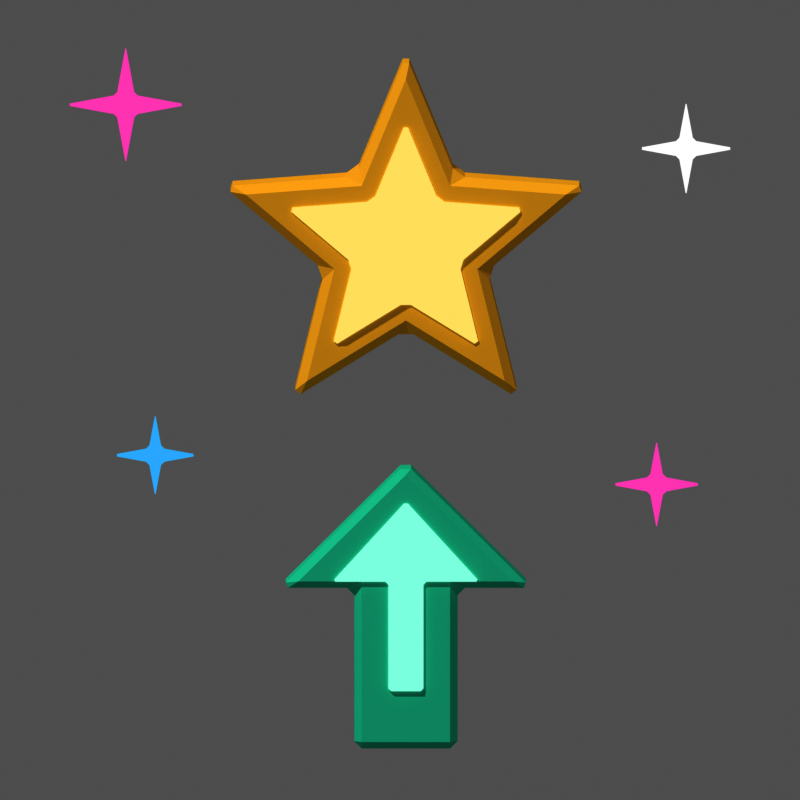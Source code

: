 # Source: ui_evolution.blend  (saved by Blender 5.3.31; exported with 4.5.12 LTS)
import bpy
from mathutils import Matrix  # noqa: F401  (used for matrix-valued properties, if any)

bpy.ops.wm.read_factory_settings(use_empty=True)
scene = bpy.context.scene
scene.name = 'Scene'

# ---- materials (node trees are filled in below, after node groups)
mat_m_ffcf4a = bpy.data.materials.new('m_ffcf4a')
mat_m_ffcf4a.diffuse_color = (1.0, 0.624, 0.06848, 1.0)
mat_m_fff0a0_e = bpy.data.materials.new('m_fff0a0_E')
mat_m_fff0a0_e.diffuse_color = (1.0, 0.8714, 0.3515, 1.0)
mat_m_4de0c0 = bpy.data.materials.new('m_4de0c0')
mat_m_4de0c0.diffuse_color = (0.07421, 0.7454, 0.5271, 1.0)
mat_m_b8fff0_e = bpy.data.materials.new('m_b8fff0_E')
mat_m_b8fff0_e.diffuse_color = (0.4793, 1.0, 0.8714, 1.0)
mat_m_ff7ad9_e = bpy.data.materials.new('m_ff7ad9_E')
mat_m_ff7ad9_e.diffuse_color = (1.0, 0.1946, 0.6939, 1.0)
mat_m_ffffff_e = bpy.data.materials.new('m_ffffff_E')
mat_m_ffffff_e.diffuse_color = (1.0, 1.0, 1.0, 1.0)
mat_m_6fd3ff_e = bpy.data.materials.new('m_6fd3ff_E')
mat_m_6fd3ff_e.diffuse_color = (0.159, 0.6514, 1.0, 1.0)

# ---- material node trees
mat_m_ffcf4a.use_nodes = True; mat_m_ffcf4a.node_tree.nodes.clear()
_N = mat_m_ffcf4a.node_tree.nodes; _L = mat_m_ffcf4a.node_tree.links
n0 = _N.new('ShaderNodeOutputMaterial'); n0.name = 'Material Output'; n0.location = (0, 0)
n1 = _N.new('ShaderNodeBsdfPrincipled'); n1.name = 'Principled BSDF'; n1.location = (0, 0)
n1.inputs[0].default_value = (1.0, 0.624, 0.06848, 1.0)
n1.inputs[2].default_value = 1.0
n1.inputs[10].default_value = 0.005
n1.inputs[13].default_value = 0.0
_L.new(n1.outputs[0], n0.inputs[0])
n0.is_active_output = True
mat_m_fff0a0_e.use_nodes = True; mat_m_fff0a0_e.node_tree.nodes.clear()
_N = mat_m_fff0a0_e.node_tree.nodes; _L = mat_m_fff0a0_e.node_tree.links
n0 = _N.new('ShaderNodeOutputMaterial'); n0.name = 'Material Output'; n0.location = (0, 0)
n1 = _N.new('ShaderNodeEmission'); n1.name = 'Emission'; n1.location = (0, 0)
n1.inputs[0].default_value = (1.0, 0.8714, 0.3515, 1.0)
_L.new(n1.outputs[0], n0.inputs[0])
n0.is_active_output = True
mat_m_4de0c0.use_nodes = True; mat_m_4de0c0.node_tree.nodes.clear()
_N = mat_m_4de0c0.node_tree.nodes; _L = mat_m_4de0c0.node_tree.links
n0 = _N.new('ShaderNodeOutputMaterial'); n0.name = 'Material Output'; n0.location = (0, 0)
n1 = _N.new('ShaderNodeBsdfPrincipled'); n1.name = 'Principled BSDF'; n1.location = (0, 0)
n1.inputs[0].default_value = (0.07421, 0.7454, 0.5271, 1.0)
n1.inputs[2].default_value = 1.0
n1.inputs[10].default_value = 0.005
n1.inputs[13].default_value = 0.0
_L.new(n1.outputs[0], n0.inputs[0])
n0.is_active_output = True
mat_m_b8fff0_e.use_nodes = True; mat_m_b8fff0_e.node_tree.nodes.clear()
_N = mat_m_b8fff0_e.node_tree.nodes; _L = mat_m_b8fff0_e.node_tree.links
n0 = _N.new('ShaderNodeOutputMaterial'); n0.name = 'Material Output'; n0.location = (0, 0)
n1 = _N.new('ShaderNodeEmission'); n1.name = 'Emission'; n1.location = (0, 0)
n1.inputs[0].default_value = (0.4793, 1.0, 0.8714, 1.0)
_L.new(n1.outputs[0], n0.inputs[0])
n0.is_active_output = True
mat_m_ff7ad9_e.use_nodes = True; mat_m_ff7ad9_e.node_tree.nodes.clear()
_N = mat_m_ff7ad9_e.node_tree.nodes; _L = mat_m_ff7ad9_e.node_tree.links
n0 = _N.new('ShaderNodeOutputMaterial'); n0.name = 'Material Output'; n0.location = (0, 0)
n1 = _N.new('ShaderNodeEmission'); n1.name = 'Emission'; n1.location = (0, 0)
n1.inputs[0].default_value = (1.0, 0.1946, 0.6939, 1.0)
_L.new(n1.outputs[0], n0.inputs[0])
n0.is_active_output = True
mat_m_ffffff_e.use_nodes = True; mat_m_ffffff_e.node_tree.nodes.clear()
_N = mat_m_ffffff_e.node_tree.nodes; _L = mat_m_ffffff_e.node_tree.links
n0 = _N.new('ShaderNodeOutputMaterial'); n0.name = 'Material Output'; n0.location = (0, 0)
n1 = _N.new('ShaderNodeEmission'); n1.name = 'Emission'; n1.location = (0, 0)
_L.new(n1.outputs[0], n0.inputs[0])
n0.is_active_output = True
mat_m_6fd3ff_e.use_nodes = True; mat_m_6fd3ff_e.node_tree.nodes.clear()
_N = mat_m_6fd3ff_e.node_tree.nodes; _L = mat_m_6fd3ff_e.node_tree.links
n0 = _N.new('ShaderNodeOutputMaterial'); n0.name = 'Material Output'; n0.location = (0, 0)
n1 = _N.new('ShaderNodeEmission'); n1.name = 'Emission'; n1.location = (0, 0)
n1.inputs[0].default_value = (0.159, 0.6514, 1.0, 1.0)
_L.new(n1.outputs[0], n0.inputs[0])
n0.is_active_output = True

# ---- world
world_px_world = bpy.data.worlds.new('px_world'); scene.world = world_px_world
world_px_world.use_nodes = True; world_px_world.node_tree.nodes.clear()
_N = world_px_world.node_tree.nodes; _L = world_px_world.node_tree.links
n0 = _N.new('ShaderNodeBackground'); n0.name = 'Background'; n0.location = (-200, 100)
n0.inputs[0].default_value = (1.0, 1.0, 1.0, 1.0)
n0.inputs[1].default_value = 0.3
n1 = _N.new('ShaderNodeOutputWorld'); n1.name = 'World Output'; n1.location = (200, 100)
_L.new(n0.outputs[0], n1.inputs[0])
n1.is_active_output = True

# ---- cameras
cam_camera = bpy.data.cameras.new('Camera')
cam_camera.type = 'ORTHO'
cam_camera.clip_end = 200.0
cam_camera.ortho_scale = 5.425

# ---- lights
light_sun_001 = bpy.data.lights.new('Sun.001', 'SUN')
light_sun_001.angle = 0.05236
light_sun_001.energy = 2.3

# ---- meshes
me_poly = bpy.data.meshes.new('poly')
me_poly.from_pydata([(7.96e-17, -0.175, 1.3), (-0.3409, -0.175, 0.4692), (-1.236, -0.175, 0.4017), (-0.5516, -0.175, -0.1792), (-0.7641, -0.175, -1.052), (-1.065e-16, -0.175, -0.58), (0.7641, -0.175, -1.052), (0.5516, -0.175, -0.1792), (1.236, -0.175, 0.4017), (0.3409, -0.175, 0.4692), (7.96e-17, 0.175, 1.3), (-0.3409, 0.175, 0.4692), (-1.236, 0.175, 0.4017), (-0.5516, 0.175, -0.1792), (-0.7641, 0.175, -1.052), (-1.065e-16, 0.175, -0.58), (0.7641, 0.175, -1.052), (0.5516, 0.175, -0.1792), (1.236, 0.175, 0.4017), (0.3409, 0.175, 0.4692)], [], [(9, 0, 1, 2, 3, 4, 5, 6, 7, 8), (10, 19, 18, 17, 16, 15, 14, 13, 12, 11), (0, 10, 11, 1), (1, 11, 12, 2), (2, 12, 13, 3), (3, 13, 14, 4), (4, 14, 15, 5), (5, 15, 16, 6), (6, 16, 17, 7), (7, 17, 18, 8), (8, 18, 19, 9), (9, 19, 10, 0)])
me_poly.materials.append(mat_m_ffcf4a)
me_poly.update()
me_poly_001 = bpy.data.meshes.new('poly.001')
me_poly_001.from_pydata([(5.205e-17, -0.2, 0.85), (-0.2234, -0.2, 0.3074), (-0.8084, -0.2, 0.2627), (-0.3614, -0.2, -0.1174), (-0.4996, -0.2, -0.6877), (-6.98e-17, -0.2, -0.38), (0.4996, -0.2, -0.6877), (0.3614, -0.2, -0.1174), (0.8084, -0.2, 0.2627), (0.2234, -0.2, 0.3074), (5.205e-17, 0.2, 0.85), (-0.2234, 0.2, 0.3074), (-0.8084, 0.2, 0.2627), (-0.3614, 0.2, -0.1174), (-0.4996, 0.2, -0.6877), (-6.98e-17, 0.2, -0.38), (0.4996, 0.2, -0.6877), (0.3614, 0.2, -0.1174), (0.8084, 0.2, 0.2627), (0.2234, 0.2, 0.3074)], [], [(9, 0, 1, 2, 3, 4, 5, 6, 7, 8), (10, 19, 18, 17, 16, 15, 14, 13, 12, 11), (0, 10, 11, 1), (1, 11, 12, 2), (2, 12, 13, 3), (3, 13, 14, 4), (4, 14, 15, 5), (5, 15, 16, 6), (6, 16, 17, 7), (7, 17, 18, 8), (8, 18, 19, 9), (9, 19, 10, 0)])
me_poly_001.materials.append(mat_m_fff0a0_e)
me_poly_001.update()
me_poly_002 = bpy.data.meshes.new('poly.002')
me_poly_002.from_pydata([(0.0, -0.15, 1.0), (0.85, -0.15, 0.15), (0.35, -0.15, 0.15), (0.35, -0.15, -0.95), (-0.35, -0.15, -0.95), (-0.35, -0.15, 0.15), (-0.85, -0.15, 0.15), (0.0, 0.15, 1.0), (0.85, 0.15, 0.15), (0.35, 0.15, 0.15), (0.35, 0.15, -0.95), (-0.35, 0.15, -0.95), (-0.35, 0.15, 0.15), (-0.85, 0.15, 0.15)], [], [(6, 5, 4, 3, 2, 1, 0), (7, 8, 9, 10, 11, 12, 13), (0, 1, 8, 7), (1, 2, 9, 8), (2, 3, 10, 9), (3, 4, 11, 10), (4, 5, 12, 11), (5, 6, 13, 12), (6, 0, 7, 13)])
me_poly_002.materials.append(mat_m_4de0c0)
me_poly_002.update()
me_poly_003 = bpy.data.meshes.new('poly.003')
me_poly_003.from_pydata([(0.0, -0.17, 0.7), (0.5, -0.17, 0.15), (0.12, -0.17, 0.15), (0.12, -0.17, -0.6), (-0.12, -0.17, -0.6), (-0.12, -0.17, 0.15), (-0.5, -0.17, 0.15), (0.0, 0.17, 0.7), (0.5, 0.17, 0.15), (0.12, 0.17, 0.15), (0.12, 0.17, -0.6), (-0.12, 0.17, -0.6), (-0.12, 0.17, 0.15), (-0.5, 0.17, 0.15)], [], [(6, 5, 4, 3, 2, 1, 0), (7, 8, 9, 10, 11, 12, 13), (0, 1, 8, 7), (1, 2, 9, 8), (2, 3, 10, 9), (3, 4, 11, 10), (4, 5, 12, 11), (5, 6, 13, 12), (6, 0, 7, 13)])
me_poly_003.materials.append(mat_m_b8fff0_e)
me_poly_003.update()
me_poly_004 = bpy.data.meshes.new('poly.004')
me_poly_004.from_pydata([(2.449e-17, -0.06, 0.4), (-0.06223, -0.06, 0.06223), (-0.4, -0.06, 4.899e-17), (-0.06223, -0.06, -0.06223), (-7.348e-17, -0.06, -0.4), (0.06223, -0.06, -0.06223), (0.4, -0.06, -9.797e-17), (0.06223, -0.06, 0.06223), (2.449e-17, 0.06, 0.4), (-0.06223, 0.06, 0.06223), (-0.4, 0.06, 4.899e-17), (-0.06223, 0.06, -0.06223), (-7.348e-17, 0.06, -0.4), (0.06223, 0.06, -0.06223), (0.4, 0.06, -9.797e-17), (0.06223, 0.06, 0.06223)], [], [(7, 0, 1, 2, 3, 4, 5, 6), (8, 15, 14, 13, 12, 11, 10, 9), (0, 8, 9, 1), (1, 9, 10, 2), (2, 10, 11, 3), (3, 11, 12, 4), (4, 12, 13, 5), (5, 13, 14, 6), (6, 14, 15, 7), (7, 15, 8, 0)])
me_poly_004.materials.append(mat_m_ff7ad9_e)
me_poly_004.update()
me_poly_005 = bpy.data.meshes.new('poly.005')
me_poly_005.from_pydata([(1.959e-17, -0.06, 0.32), (-0.04978, -0.06, 0.04978), (-0.32, -0.06, 3.919e-17), (-0.04978, -0.06, -0.04978), (-5.878e-17, -0.06, -0.32), (0.04978, -0.06, -0.04978), (0.32, -0.06, -7.838e-17), (0.04978, -0.06, 0.04978), (1.959e-17, 0.06, 0.32), (-0.04978, 0.06, 0.04978), (-0.32, 0.06, 3.919e-17), (-0.04978, 0.06, -0.04978), (-5.878e-17, 0.06, -0.32), (0.04978, 0.06, -0.04978), (0.32, 0.06, -7.838e-17), (0.04978, 0.06, 0.04978)], [], [(7, 0, 1, 2, 3, 4, 5, 6), (8, 15, 14, 13, 12, 11, 10, 9), (0, 8, 9, 1), (1, 9, 10, 2), (2, 10, 11, 3), (3, 11, 12, 4), (4, 12, 13, 5), (5, 13, 14, 6), (6, 14, 15, 7), (7, 15, 8, 0)])
me_poly_005.materials.append(mat_m_ffffff_e)
me_poly_005.update()
me_poly_006 = bpy.data.meshes.new('poly.006')
me_poly_006.from_pydata([(1.715e-17, -0.06, 0.28), (-0.04356, -0.06, 0.04356), (-0.28, -0.06, 3.429e-17), (-0.04356, -0.06, -0.04356), (-5.144e-17, -0.06, -0.28), (0.04356, -0.06, -0.04356), (0.28, -0.06, -6.858e-17), (0.04356, -0.06, 0.04356), (1.715e-17, 0.06, 0.28), (-0.04356, 0.06, 0.04356), (-0.28, 0.06, 3.429e-17), (-0.04356, 0.06, -0.04356), (-5.144e-17, 0.06, -0.28), (0.04356, 0.06, -0.04356), (0.28, 0.06, -6.858e-17), (0.04356, 0.06, 0.04356)], [], [(7, 0, 1, 2, 3, 4, 5, 6), (8, 15, 14, 13, 12, 11, 10, 9), (0, 8, 9, 1), (1, 9, 10, 2), (2, 10, 11, 3), (3, 11, 12, 4), (4, 12, 13, 5), (5, 13, 14, 6), (6, 14, 15, 7), (7, 15, 8, 0)])
me_poly_006.materials.append(mat_m_6fd3ff_e)
me_poly_006.update()
me_poly_007 = bpy.data.meshes.new('poly.007')
me_poly_007.from_pydata([(1.837e-17, -0.06, 0.3), (-0.04667, -0.06, 0.04667), (-0.3, -0.06, 3.674e-17), (-0.04667, -0.06, -0.04667), (-5.511e-17, -0.06, -0.3), (0.04667, -0.06, -0.04667), (0.3, -0.06, -7.348e-17), (0.04667, -0.06, 0.04667), (1.837e-17, 0.06, 0.3), (-0.04667, 0.06, 0.04667), (-0.3, 0.06, 3.674e-17), (-0.04667, 0.06, -0.04667), (-5.511e-17, 0.06, -0.3), (0.04667, 0.06, -0.04667), (0.3, 0.06, -7.348e-17), (0.04667, 0.06, 0.04667)], [], [(7, 0, 1, 2, 3, 4, 5, 6), (8, 15, 14, 13, 12, 11, 10, 9), (0, 8, 9, 1), (1, 9, 10, 2), (2, 10, 11, 3), (3, 11, 12, 4), (4, 12, 13, 5), (5, 13, 14, 6), (6, 14, 15, 7), (7, 15, 8, 0)])
me_poly_007.materials.append(mat_m_ff7ad9_e)
me_poly_007.update()

# ---- objects
ob_poly = bpy.data.objects.new('poly', me_poly)
ob_poly_001 = bpy.data.objects.new('poly.001', me_poly_001)
ob_poly_002 = bpy.data.objects.new('poly.002', me_poly_002)
ob_poly_003 = bpy.data.objects.new('poly.003', me_poly_003)
ob_poly_004 = bpy.data.objects.new('poly.004', me_poly_004)
ob_poly_005 = bpy.data.objects.new('poly.005', me_poly_005)
ob_poly_006 = bpy.data.objects.new('poly.006', me_poly_006)
ob_poly_007 = bpy.data.objects.new('poly.007', me_poly_007)
ob_camera = bpy.data.objects.new('Camera', cam_camera)
ob_sun = bpy.data.objects.new('Sun', light_sun_001)

# ---- transforms, parenting, visibility, modifiers, constraints
ob_poly.location = (0.0, 0.0, 2.3)
_m = ob_poly.modifiers.new('bevel', 'BEVEL')
_m.width = 0.06
_m.width_pct = 0.06
ob_poly_001.location = (0.0, -0.03, 2.3)
_m = ob_poly_001.modifiers.new('bevel', 'BEVEL')
_m.width = 0.04
_m.width_pct = 0.04
ob_poly_002.location = (0.0, 0.0, -0.2)
_m = ob_poly_002.modifiers.new('bevel', 'BEVEL')
_m.width = 0.05
_m.width_pct = 0.05
ob_poly_003.location = (0.0, -0.02, -0.15)
_m = ob_poly_003.modifiers.new('bevel', 'BEVEL')
_m.width = 0.02
_m.width_pct = 0.02
ob_poly_004.location = (-1.9, -0.4, 3.3)
_m = ob_poly_004.modifiers.new('bevel', 'BEVEL')
_m.width = 0.02
_m.width_pct = 0.02
ob_poly_005.location = (1.9, -0.4, 3.0)
_m = ob_poly_005.modifiers.new('bevel', 'BEVEL')
_m.width = 0.02
_m.width_pct = 0.02
ob_poly_006.location = (-1.7, -0.4, 0.9)
_m = ob_poly_006.modifiers.new('bevel', 'BEVEL')
_m.width = 0.02
_m.width_pct = 0.02
ob_poly_007.location = (1.7, -0.4, 0.7)
_m = ob_poly_007.modifiers.new('bevel', 'BEVEL')
_m.width = 0.02
_m.width_pct = 0.02
ob_camera.location = (-0.04, -59.25, 9.559)
ob_camera.rotation_euler = (1.431, -0.0, 0.0)
ob_sun.location = (0.0, 0.0, 0.0)
ob_sun.rotation_euler = (0.7019, 1.423e-08, -0.6327)

# ---- collection membership
scene.collection.objects.link(ob_poly)
scene.collection.objects.link(ob_poly_001)
scene.collection.objects.link(ob_poly_002)
scene.collection.objects.link(ob_poly_003)
scene.collection.objects.link(ob_poly_004)
scene.collection.objects.link(ob_poly_005)
scene.collection.objects.link(ob_poly_006)
scene.collection.objects.link(ob_poly_007)
scene.collection.objects.link(ob_camera)
scene.collection.objects.link(ob_sun)

# ---- scene / render settings (as saved in the file)
scene.camera = ob_camera
scene.frame_start = 1; scene.frame_end = 250; scene.frame_set(1)
scene.render.engine = 'CYCLES'
scene.render.resolution_x = 192
scene.render.resolution_y = 192
scene.render.film_transparent = True
scene.render.bake_bias = 0.0
scene.render.bake_samples = 0
scene.render.compositor_device = 'GPU'
scene.cycles.use_denoising = False
scene.cycles.samples = 40
scene.cycles.seed = 1
scene.eevee.use_volume_custom_range = False
scene.eevee.fast_gi_thickness_near = 0.1
scene.eevee.fast_gi_thickness_far = 0.0
scene.eevee.ray_tracing_options.screen_trace_thickness = 0.1
scene.view_settings.view_transform = 'Raw'
bpy.context.view_layer.update()
